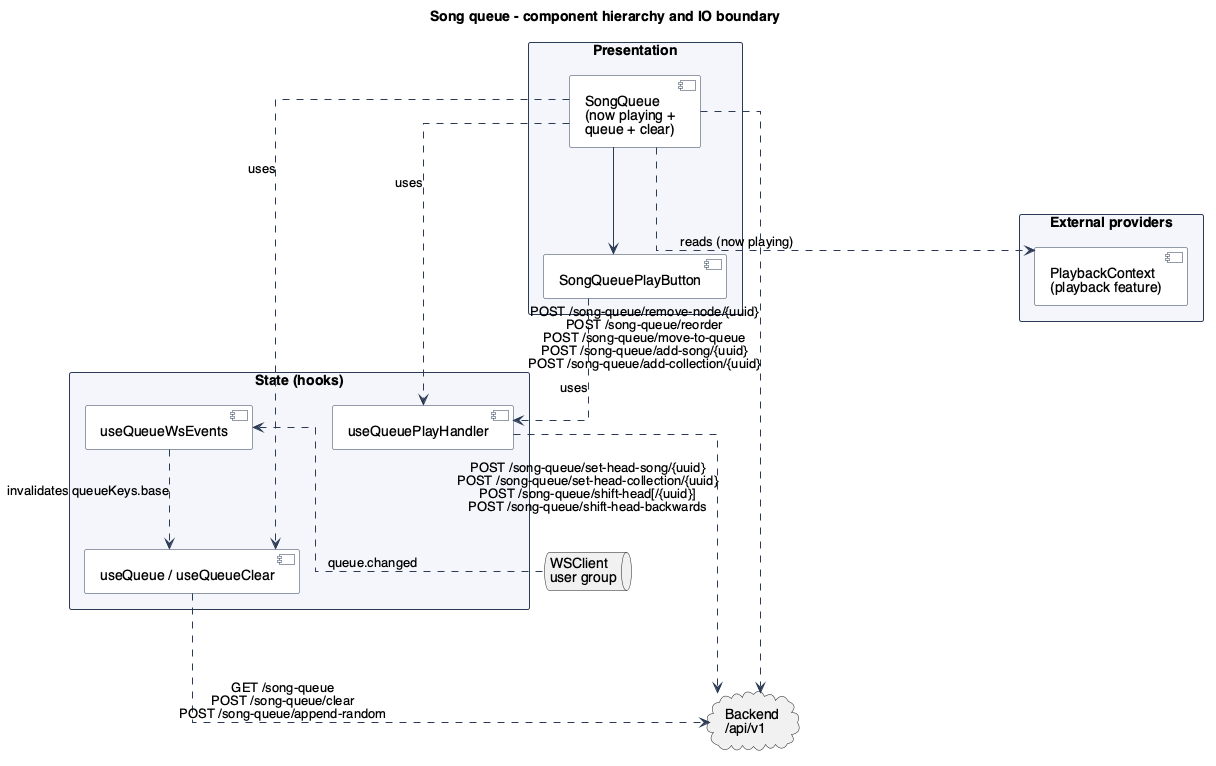

The diagram above was rendered by PlantUML. Its source (embedded in the PNG):
@startuml FrontendSongQueue

!include ../../_style.puml

title Song queue - component hierarchy and IO boundary
' Source: src/frontend/musikk/src/features/song-queue/

package "Presentation" {
    [SongQueue\n(now playing +\nqueue + clear)] as song_queue
    [SongQueuePlayButton] as queue_play_button
}

song_queue --> queue_play_button

package "State (hooks)" {
    [useQueue / useQueueClear] as queue_api_hooks
    [useQueuePlayHandler] as queue_play_handler
    [useQueueWsEvents] as queue_ws_events
}

song_queue ..> queue_api_hooks : uses
song_queue ..> queue_play_handler : uses
queue_play_button ..> queue_play_handler : uses

package "External providers" as external_providers {
    [PlaybackContext\n(playback feature)] as playback_context
}

song_queue ..> playback_context : reads (now playing)

cloud "Backend\n/api/v1" as backend
queue "WSClient\nuser group" as ws

' --- HTTP ---
queue_api_hooks ..> backend : GET /song-queue\nPOST /song-queue/clear\nPOST /song-queue/append-random
queue_play_handler ..> backend : POST /song-queue/set-head-song/{uuid}\nPOST /song-queue/set-head-collection/{uuid}\nPOST /song-queue/shift-head[/{uuid}]\nPOST /song-queue/shift-head-backwards
song_queue ..> backend : POST /song-queue/remove-node/{uuid}\nPOST /song-queue/reorder\nPOST /song-queue/move-to-queue\nPOST /song-queue/add-song/{uuid}\nPOST /song-queue/add-collection/{uuid}

' --- WS (events received) ---
queue_ws_events <.. ws : queue.changed
queue_ws_events ..> queue_api_hooks : invalidates queueKeys.base

@enduml